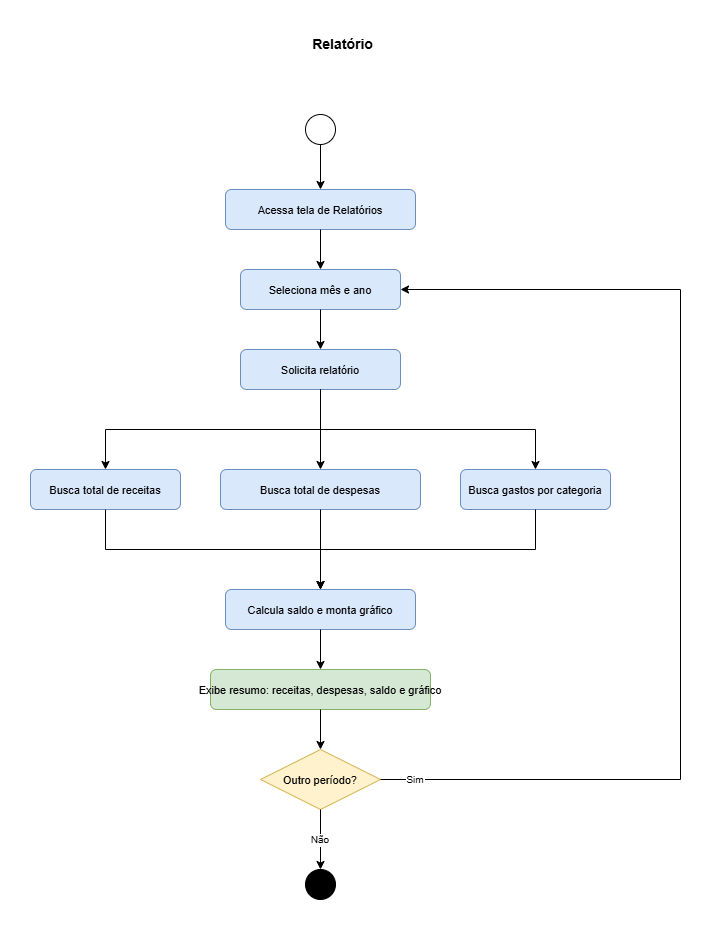

The diagram above was exported from draw.io. Its source (the exported page's mxGraphModel, read from the mxfile embedded in the PNG):
<mxGraphModel dx="5962" dy="4281" grid="1" gridSize="10" guides="1" tooltips="1" connect="1" arrows="1" fold="1" page="1" pageScale="1" pageWidth="827" pageHeight="1169" math="0" shadow="0">
  <root>
    <mxCell id="0" />
    <mxCell id="1" parent="0" />
    <mxCell id="2" parent="1" style="text;html=1;fontSize=14;fontStyle=1;align=center;" value="Relatório" vertex="1">
      <mxGeometry height="30" width="300" x="3572" y="-2320" as="geometry" />
    </mxCell>
    <mxCell id="3" parent="1" style="ellipse;fillColor=none;strokeColor=#000000;" value="" vertex="1">
      <mxGeometry height="30" width="30" x="3685" y="-2235" as="geometry" />
    </mxCell>
    <mxCell id="4" parent="1" style="rounded=1;fillColor=#dae8fc;strokeColor=#6c8ebf;fontSize=11;" value="Acessa tela de Relatórios" vertex="1">
      <mxGeometry height="40" width="190" x="3605" y="-2160" as="geometry" />
    </mxCell>
    <mxCell id="5" parent="1" style="rounded=1;fillColor=#dae8fc;strokeColor=#6c8ebf;fontSize=11;" value="Seleciona mês e ano" vertex="1">
      <mxGeometry height="40" width="160" x="3620" y="-2080" as="geometry" />
    </mxCell>
    <mxCell id="6" parent="1" style="rounded=1;fillColor=#dae8fc;strokeColor=#6c8ebf;fontSize=11;" value="Solicita relatório" vertex="1">
      <mxGeometry height="40" width="160" x="3620" y="-2000" as="geometry" />
    </mxCell>
    <mxCell id="7" parent="1" style="rounded=1;fillColor=#dae8fc;strokeColor=#6c8ebf;fontSize=11;" value="Busca total de receitas" vertex="1">
      <mxGeometry height="40" width="150" x="3410" y="-1880" as="geometry" />
    </mxCell>
    <mxCell id="8" parent="1" style="rounded=1;fillColor=#dae8fc;strokeColor=#6c8ebf;fontSize=11;" value="Busca total de despesas" vertex="1">
      <mxGeometry height="40" width="200" x="3600" y="-1880" as="geometry" />
    </mxCell>
    <mxCell id="9" parent="1" style="rounded=1;fillColor=#dae8fc;strokeColor=#6c8ebf;fontSize=11;" value="Busca gastos por categoria" vertex="1">
      <mxGeometry height="40" width="150" x="3840" y="-1880" as="geometry" />
    </mxCell>
    <mxCell id="10" parent="1" style="rounded=1;fillColor=#dae8fc;strokeColor=#6c8ebf;fontSize=11;" value="Calcula saldo e monta gráfico" vertex="1">
      <mxGeometry height="40" width="190" x="3605" y="-1760" as="geometry" />
    </mxCell>
    <mxCell id="11" parent="1" style="rounded=1;fillColor=#d5e8d4;strokeColor=#82b366;fontSize=11;" value="Exibe resumo: receitas, despesas, saldo e gráfico" vertex="1">
      <mxGeometry height="40" width="220" x="3590" y="-1680" as="geometry" />
    </mxCell>
    <mxCell id="12" parent="1" style="rhombus;fillColor=#fff2cc;strokeColor=#d6b656;fontSize=11;" value="Outro período?" vertex="1">
      <mxGeometry height="60" width="120" x="3640" y="-1600" as="geometry" />
    </mxCell>
    <mxCell id="13" parent="1" style="ellipse;fillColor=#000000;strokeColor=#000000;double=1;" value="" vertex="1">
      <mxGeometry height="30" width="30" x="3685" y="-1480" as="geometry" />
    </mxCell>
    <mxCell id="14" edge="1" parent="1" source="3" target="4">
      <mxGeometry relative="1" as="geometry" />
    </mxCell>
    <mxCell id="15" edge="1" parent="1" source="4" target="5">
      <mxGeometry relative="1" as="geometry" />
    </mxCell>
    <mxCell id="16" edge="1" parent="1" source="5" target="6">
      <mxGeometry relative="1" as="geometry" />
    </mxCell>
    <mxCell id="17" edge="1" parent="1" source="6" style="entryX=0.5;entryY=0;entryDx=0;entryDy=0;exitX=0.5;exitY=1;exitDx=0;exitDy=0;edgeStyle=orthogonalEdgeStyle;" target="8">
      <mxGeometry relative="1" as="geometry">
        <mxPoint x="3680.877192982455" y="-1842.5" as="targetPoint" />
      </mxGeometry>
    </mxCell>
    <mxCell id="18" edge="1" parent="1" source="6" style="exitX=0.5;exitY=1;exitDx=0;exitDy=0;edgeStyle=orthogonalEdgeStyle;rounded=0;curved=0;" target="7">
      <mxGeometry relative="1" as="geometry">
        <mxPoint x="3654.375" y="-1832.5" as="sourcePoint" />
      </mxGeometry>
    </mxCell>
    <mxCell id="19" edge="1" parent="1" source="6" style="exitX=0.5;exitY=1;exitDx=0;exitDy=0;edgeStyle=orthogonalEdgeStyle;rounded=0;curved=0;" target="9">
      <mxGeometry relative="1" as="geometry">
        <mxPoint x="3705" y="-1832.5" as="sourcePoint" />
      </mxGeometry>
    </mxCell>
    <mxCell id="20" edge="1" parent="1" source="7" style="entryX=0.5;entryY=0;entryDx=0;entryDy=0;edgeStyle=orthogonalEdgeStyle;exitX=0.5;exitY=1;exitDx=0;exitDy=0;rounded=0;curved=0;" target="10">
      <mxGeometry relative="1" as="geometry">
        <mxPoint x="3654.375" y="-1762.5" as="targetPoint" />
      </mxGeometry>
    </mxCell>
    <mxCell id="21" edge="1" parent="1" source="8" style="entryX=0.5;entryY=0;entryDx=0;entryDy=0;edgeStyle=orthogonalEdgeStyle;" target="10">
      <mxGeometry relative="1" as="geometry">
        <mxPoint x="3680" y="-1762" as="targetPoint" />
      </mxGeometry>
    </mxCell>
    <mxCell id="22" edge="1" parent="1" source="9" style="entryX=0.5;entryY=0;entryDx=0;entryDy=0;edgeStyle=orthogonalEdgeStyle;exitX=0.5;exitY=1;exitDx=0;exitDy=0;rounded=0;curved=0;" target="10">
      <mxGeometry relative="1" as="geometry">
        <mxPoint x="3705" y="-1762" as="targetPoint" />
      </mxGeometry>
    </mxCell>
    <mxCell id="23" edge="1" parent="1" source="10" target="11">
      <mxGeometry relative="1" as="geometry" />
    </mxCell>
    <mxCell id="24" edge="1" parent="1" source="11" target="12">
      <mxGeometry relative="1" as="geometry" />
    </mxCell>
    <mxCell id="25" edge="1" parent="1" source="12" style="fontSize=10;edgeStyle=orthogonalEdgeStyle;exitX=1;exitY=0.5;exitDx=0;exitDy=0;entryX=1;entryY=0.5;entryDx=0;entryDy=0;rounded=0;curved=0;" target="5" value="Sim">
      <mxGeometry relative="1" x="-0.9341" as="geometry">
        <mxPoint as="offset" />
        <Array as="points">
          <mxPoint x="4060" y="-1570" />
          <mxPoint x="4060" y="-2060" />
        </Array>
      </mxGeometry>
    </mxCell>
    <mxCell id="26" edge="1" parent="1" source="12" style="fontSize=10;" target="13" value="Não">
      <mxGeometry relative="1" as="geometry" />
    </mxCell>
  </root>
</mxGraphModel>